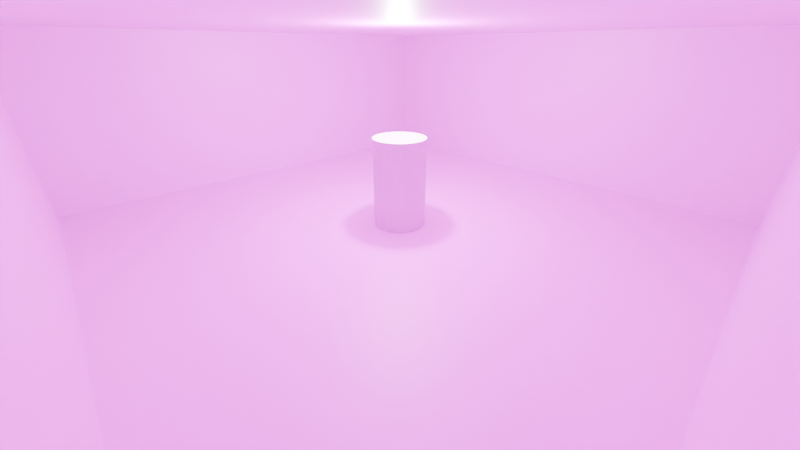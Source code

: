 # Source: TestRoom.blend  (saved by Blender 4.0.36; exported with 4.5.12 LTS)
import bpy
from mathutils import Matrix  # noqa: F401  (used for matrix-valued properties, if any)

bpy.ops.wm.read_factory_settings(use_empty=True)
scene = bpy.context.scene
scene.name = 'Scene'

# ---- collections
col_collection = bpy.data.collections.new('Collection'); scene.collection.children.link(col_collection)

# ---- images (referenced by path relative to the original .blend; pixels are not part of the script)
import os
ASSET_DIR = os.environ.get("B2B_ASSET_DIR", "")  # directory of the original .blend (textures are referenced by path, not embedded)
HERE = os.path.dirname(os.path.abspath(__file__))  # packed textures are extracted next to this script under _unpacked/

def load_image(name, relpath, width, height, colorspace="sRGB"):
    """Load a texture the original file referenced (path relative to the .blend, or extracted next to this script)."""
    p = next((c for c in (os.path.join(HERE, relpath), os.path.join(ASSET_DIR, relpath)) if relpath and os.path.exists(c)), "")
    if p:
        img = bpy.data.images.load(p, check_existing=True)
        img.name = name
    else:  # same state as the original file: an image datablock whose file is absent (Cycles renders it pink)
        img = bpy.data.images.new(name, width, height)
        img.source = "FILE"
        img.filepath = "//" + (relpath or name)
    img.colorspace_settings.name = colorspace
    return img
img_ground_8_diffuse_jpg = load_image('ground_8-diffuse.jpg', 'Materials/ground_texture_8-1K/ground_8-diffuse.jpg', 1024, 1024, 'sRGB')
img_1k_wall_stone_12_diffuse_jpg = load_image('1K-wall_stone_12-diffuse.jpg', 'Materials/wall_stone_12-1K/1K-wall_stone_12-diffuse.jpg', 1024, 1024, 'sRGB')
img_uv_grid_diffuse_jpg = load_image('uv_grid-diffuse.jpg', 'Materials/uv_grid-1K/uv_grid-diffuse.jpg', 1024, 1024, 'sRGB')

# ---- materials (node trees are filled in below, after node groups)
mat_ground_8 = bpy.data.materials.new('ground_8')
mat_ground_8.use_transparent_shadow = False
mat_wall_stone_12 = bpy.data.materials.new('wall_stone_12')
mat_wall_stone_12.use_transparent_shadow = False
mat_uv_grid = bpy.data.materials.new('uv_grid')
mat_uv_grid.use_transparent_shadow = False
mat_white = bpy.data.materials.new('white')
mat_white.use_transparent_shadow = False

# ---- material node trees
mat_ground_8.use_nodes = True; mat_ground_8.node_tree.nodes.clear()
_N = mat_ground_8.node_tree.nodes; _L = mat_ground_8.node_tree.links
n0 = _N.new('ShaderNodeBsdfPrincipled'); n0.name = 'Principled BSDF'; n0.location = (10, 300)
n0.inputs[3].default_value = 1.45
n1 = _N.new('ShaderNodeOutputMaterial'); n1.name = 'Material Output'; n1.location = (300, 300)
n2 = _N.new('ShaderNodeTexImage'); n2.name = 'Image Texture'; n2.location = (-190, 280)
n2.image = img_ground_8_diffuse_jpg
_L.new(n0.outputs[0], n1.inputs[0])
_L.new(n2.outputs[0], n0.inputs[0])
n1.is_active_output = True
mat_wall_stone_12.use_nodes = True; mat_wall_stone_12.node_tree.nodes.clear()
_N = mat_wall_stone_12.node_tree.nodes; _L = mat_wall_stone_12.node_tree.links
n0 = _N.new('ShaderNodeBsdfPrincipled'); n0.name = 'Principled BSDF'; n0.location = (10, 300)
n0.inputs[3].default_value = 1.45
n1 = _N.new('ShaderNodeOutputMaterial'); n1.name = 'Material Output'; n1.location = (300, 300)
n2 = _N.new('ShaderNodeTexImage'); n2.name = 'Image Texture'; n2.location = (-280, 280)
n2.image = img_1k_wall_stone_12_diffuse_jpg
_L.new(n0.outputs[0], n1.inputs[0])
_L.new(n2.outputs[0], n0.inputs[0])
n1.is_active_output = True
mat_uv_grid.use_nodes = True; mat_uv_grid.node_tree.nodes.clear()
_N = mat_uv_grid.node_tree.nodes; _L = mat_uv_grid.node_tree.links
n0 = _N.new('ShaderNodeBsdfPrincipled'); n0.name = 'Principled BSDF'; n0.location = (10, 300)
n0.inputs[3].default_value = 1.45
n1 = _N.new('ShaderNodeOutputMaterial'); n1.name = 'Material Output'; n1.location = (300, 300)
n2 = _N.new('ShaderNodeTexImage'); n2.name = 'Image Texture'; n2.location = (-280, 280)
n2.image = img_uv_grid_diffuse_jpg
_L.new(n0.outputs[0], n1.inputs[0])
_L.new(n2.outputs[0], n0.inputs[0])
n1.is_active_output = True
mat_white.use_nodes = True; mat_white.node_tree.nodes.clear()
_N = mat_white.node_tree.nodes; _L = mat_white.node_tree.links
n0 = _N.new('ShaderNodeBsdfPrincipled'); n0.name = 'Principled BSDF'; n0.location = (10, 300)
n0.inputs[3].default_value = 1.45
n1 = _N.new('ShaderNodeOutputMaterial'); n1.name = 'Material Output'; n1.location = (300, 300)
_L.new(n0.outputs[0], n1.inputs[0])
n1.is_active_output = True

# ---- world
world_world = bpy.data.worlds.new('World'); scene.world = world_world
world_world.use_nodes = True; world_world.node_tree.nodes.clear()
_N = world_world.node_tree.nodes; _L = world_world.node_tree.links
n0 = _N.new('ShaderNodeOutputWorld'); n0.name = 'World Output'; n0.location = (300, 300)
n1 = _N.new('ShaderNodeBackground'); n1.name = 'Background'; n1.location = (10, 300)
n1.inputs[0].default_value = (0.05088, 0.05088, 0.05088, 1.0)
_L.new(n1.outputs[0], n0.inputs[0])
n0.is_active_output = True
world_world.color = (0.05088, 0.05088, 0.05088)
world_world.use_sun_shadow = False
world_world.sun_shadow_jitter_overblur = 0.0

# ---- cameras
cam_camera = bpy.data.cameras.new('Camera')
cam_camera.clip_end = 100.0
cam_camera.lens = 15.98
cam_camera.ortho_scale = 7.314
cam_camera.lens_unit = 'FOV'

# ---- lights
light_light = bpy.data.lights.new('Light', 'POINT')
light_light.transmission_factor = 0.0
light_light.use_soft_falloff = False
light_light.energy = 1000.0
light_light.shadow_soft_size = 0.1
light_light.shadow_maximum_resolution = 0.006
light_light.use_absolute_resolution = True

# ---- meshes
me_plane_001 = bpy.data.meshes.new('Plane.001')
me_plane_001.from_pydata([(-0.5, -0.5, 0.0), (0.5, -0.5, 0.0), (-0.5, 0.5, 0.0), (0.5, 0.5, 0.0), (-0.5, 0.5, 0.0), (-0.5, -0.5, 0.0), (0.5, -0.5, 0.0), (0.5, 0.5, 0.0), (-0.5, 0.5, 3.5), (-0.5, -0.5, 3.5), (0.5, -0.5, 3.5), (0.5, 0.5, 3.5)], [], [(0, 2, 3, 1), (6, 7, 11, 10), (1, 3, 7, 6), (2, 0, 5, 4), (3, 2, 4, 7), (0, 1, 6, 5), (9, 10, 11, 8), (4, 5, 9, 8), (7, 4, 8, 11), (5, 6, 10, 9)])
me_plane_001.polygons.foreach_set('material_index', [0, 1, 0, 0, 0, 0, 2, 1, 1, 1])
_uv = me_plane_001.uv_layers.new(name='UVMap')
_uv.uv.foreach_set('vector', [-0.4269, -0.4269, -0.4269, 1.427, 1.427, 1.427, 1.427, -0.4269, 0.0, 0.0, 1.0, 0.0, 1.0, 1.0, 0.0, 1.0, 1.0, 0.0, 1.0, 1.0, 1.0, 1.0, 1.0, 0.0, 0.0, 1.0, 0.0, 0.0, 0.0, 0.0, 0.0, 1.0, 1.0, 1.0, 0.0, 1.0, 0.0, 1.0, 1.0, 1.0, 0.0, 0.0, 1.0, 0.0, 1.0, 0.0, 0.0, 0.0, 0.0, 0.0, 1.25, 0.0, 1.25, 1.25, 0.0, 1.25, 1.0, 0.0, 0.0, 0.0, 0.0, 1.0, 1.0, 1.0, 1.0, 0.0, 0.0, 0.0, 0.0, 1.0, 1.0, 1.0, 0.0, 0.0, 1.0, 0.0, 1.0, 1.0, 0.0, 1.0])
me_plane_001.materials.append(mat_ground_8)
me_plane_001.materials.append(mat_wall_stone_12)
me_plane_001.materials.append(mat_uv_grid)
me_plane_001.update()
me_cylinder = bpy.data.meshes.new('Cylinder')
me_cylinder.from_pydata([(0.0, 0.5, -0.85), (0.0, 0.5, 0.85), (0.09755, 0.4904, -0.85), (0.09755, 0.4904, 0.85), (0.1913, 0.4619, -0.85), (0.1913, 0.4619, 0.85), (0.2778, 0.4157, -0.85), (0.2778, 0.4157, 0.85), (0.3536, 0.3536, -0.85), (0.3536, 0.3536, 0.85), (0.4157, 0.2778, -0.85), (0.4157, 0.2778, 0.85), (0.4619, 0.1913, -0.85), (0.4619, 0.1913, 0.85), (0.4904, 0.09755, -0.85), (0.4904, 0.09755, 0.85), (0.5, 0.0, -0.85), (0.5, 0.0, 0.85), (0.4904, -0.09755, -0.85), (0.4904, -0.09755, 0.85), (0.4619, -0.1913, -0.85), (0.4619, -0.1913, 0.85), (0.4157, -0.2778, -0.85), (0.4157, -0.2778, 0.85), (0.3536, -0.3536, -0.85), (0.3536, -0.3536, 0.85), (0.2778, -0.4157, -0.85), (0.2778, -0.4157, 0.85), (0.1913, -0.4619, -0.85), (0.1913, -0.4619, 0.85), (0.09755, -0.4904, -0.85), (0.09755, -0.4904, 0.85), (0.0, -0.5, -0.85), (0.0, -0.5, 0.85), (-0.09755, -0.4904, -0.85), (-0.09755, -0.4904, 0.85), (-0.1913, -0.4619, -0.85), (-0.1913, -0.4619, 0.85), (-0.2778, -0.4157, -0.85), (-0.2778, -0.4157, 0.85), (-0.3536, -0.3536, -0.85), (-0.3536, -0.3536, 0.85), (-0.4157, -0.2778, -0.85), (-0.4157, -0.2778, 0.85), (-0.4619, -0.1913, -0.85), (-0.4619, -0.1913, 0.85), (-0.4904, -0.09755, -0.85), (-0.4904, -0.09755, 0.85), (-0.5, 0.0, -0.85), (-0.5, 0.0, 0.85), (-0.4904, 0.09755, -0.85), (-0.4904, 0.09755, 0.85), (-0.4619, 0.1913, -0.85), (-0.4619, 0.1913, 0.85), (-0.4157, 0.2778, -0.85), (-0.4157, 0.2778, 0.85), (-0.3536, 0.3536, -0.85), (-0.3536, 0.3536, 0.85), (-0.2778, 0.4157, -0.85), (-0.2778, 0.4157, 0.85), (-0.1913, 0.4619, -0.85), (-0.1913, 0.4619, 0.85), (-0.09755, 0.4904, -0.85), (-0.09755, 0.4904, 0.85)], [], [(0, 1, 3, 2), (2, 3, 5, 4), (4, 5, 7, 6), (6, 7, 9, 8), (8, 9, 11, 10), (10, 11, 13, 12), (12, 13, 15, 14), (14, 15, 17, 16), (16, 17, 19, 18), (18, 19, 21, 20), (20, 21, 23, 22), (22, 23, 25, 24), (24, 25, 27, 26), (26, 27, 29, 28), (28, 29, 31, 30), (30, 31, 33, 32), (32, 33, 35, 34), (34, 35, 37, 36), (36, 37, 39, 38), (38, 39, 41, 40), (40, 41, 43, 42), (42, 43, 45, 44), (44, 45, 47, 46), (46, 47, 49, 48), (48, 49, 51, 50), (50, 51, 53, 52), (52, 53, 55, 54), (54, 55, 57, 56), (56, 57, 59, 58), (58, 59, 61, 60), (3, 1, 63, 61, 59, 57, 55, 53, 51, 49, 47, 45, 43, 41, 39, 37, 35, 33, 31, 29, 27, 25, 23, 21, 19, 17, 15, 13, 11, 9, 7, 5), (60, 61, 63, 62), (62, 63, 1, 0), (0, 2, 4, 6, 8, 10, 12, 14, 16, 18, 20, 22, 24, 26, 28, 30, 32, 34, 36, 38, 40, 42, 44, 46, 48, 50, 52, 54, 56, 58, 60, 62)])
_uv = me_cylinder.uv_layers.new(name='UVMap')
_uv.uv.foreach_set('vector', [1.0, 0.5, 1.0, 1.0, 0.9688, 1.0, 0.9688, 0.5, 0.9688, 0.5, 0.9688, 1.0, 0.9375, 1.0, 0.9375, 0.5, 0.9375, 0.5, 0.9375, 1.0, 0.9062, 1.0, 0.9062, 0.5, 0.9062, 0.5, 0.9062, 1.0, 0.875, 1.0, 0.875, 0.5, 0.875, 0.5, 0.875, 1.0, 0.8438, 1.0, 0.8438, 0.5, 0.8438, 0.5, 0.8438, 1.0, 0.8125, 1.0, 0.8125, 0.5, 0.8125, 0.5, 0.8125, 1.0, 0.7812, 1.0, 0.7812, 0.5, 0.7812, 0.5, 0.7812, 1.0, 0.75, 1.0, 0.75, 0.5, 0.75, 0.5, 0.75, 1.0, 0.7188, 1.0, 0.7188, 0.5, 0.7188, 0.5, 0.7188, 1.0, 0.6875, 1.0, 0.6875, 0.5, 0.6875, 0.5, 0.6875, 1.0, 0.6562, 1.0, 0.6562, 0.5, 0.6562, 0.5, 0.6562, 1.0, 0.625, 1.0, 0.625, 0.5, 0.625, 0.5, 0.625, 1.0, 0.5938, 1.0, 0.5938, 0.5, 0.5938, 0.5, 0.5938, 1.0, 0.5625, 1.0, 0.5625, 0.5, 0.5625, 0.5, 0.5625, 1.0, 0.5312, 1.0, 0.5312, 0.5, 0.5312, 0.5, 0.5312, 1.0, 0.5, 1.0, 0.5, 0.5, 0.5, 0.5, 0.5, 1.0, 0.4688, 1.0, 0.4688, 0.5, 0.4688, 0.5, 0.4688, 1.0, 0.4375, 1.0, 0.4375, 0.5, 0.4375, 0.5, 0.4375, 1.0, 0.4062, 1.0, 0.4062, 0.5, 0.4062, 0.5, 0.4062, 1.0, 0.375, 1.0, 0.375, 0.5, 0.375, 0.5, 0.375, 1.0, 0.3438, 1.0, 0.3438, 0.5, 0.3438, 0.5, 0.3438, 1.0, 0.3125, 1.0, 0.3125, 0.5, 0.3125, 0.5, 0.3125, 1.0, 0.2812, 1.0, 0.2812, 0.5, 0.2812, 0.5, 0.2812, 1.0, 0.25, 1.0, 0.25, 0.5, 0.25, 0.5, 0.25, 1.0, 0.2188, 1.0, 0.2188, 0.5, 0.2188, 0.5, 0.2188, 1.0, 0.1875, 1.0, 0.1875, 0.5, 0.1875, 0.5, 0.1875, 1.0, 0.1562, 1.0, 0.1562, 0.5, 0.1562, 0.5, 0.1562, 1.0, 0.125, 1.0, 0.125, 0.5, 0.125, 0.5, 0.125, 1.0, 0.09375, 1.0, 0.09375, 0.5, 0.09375, 0.5, 0.09375, 1.0, 0.0625, 1.0, 0.0625, 0.5, 0.2968, 0.4854, 0.25, 0.49, 0.2032, 0.4854, 0.1582, 0.4717, 0.1167, 0.4496, 0.08029, 0.4197, 0.05045, 0.3833, 0.02827, 0.3418, 0.01461, 0.2968, 0.01, 0.25, 0.01461, 0.2032, 0.02827, 0.1582, 0.05045, 0.1167, 0.08029, 0.08029, 0.1167, 0.05045, 0.1582, 0.02827, 0.2032, 0.01461, 0.25, 0.01, 0.2968, 0.01461, 0.3418, 0.02827, 0.3833, 0.05045, 0.4197, 0.08029, 0.4496, 0.1167, 0.4717, 0.1582, 0.4854, 0.2032, 0.49, 0.25, 0.4854, 0.2968, 0.4717, 0.3418, 0.4496, 0.3833, 0.4197, 0.4197, 0.3833, 0.4496, 0.3418, 0.4717, 0.0625, 0.5, 0.0625, 1.0, 0.03125, 1.0, 0.03125, 0.5, 0.03125, 0.5, 0.03125, 1.0, 0.0, 1.0, 0.0, 0.5, 0.75, 0.49, 0.7968, 0.4854, 0.8418, 0.4717, 0.8833, 0.4496, 0.9197, 0.4197, 0.9496, 0.3833, 0.9717, 0.3418, 0.9854, 0.2968, 0.99, 0.25, 0.9854, 0.2032, 0.9717, 0.1582, 0.9496, 0.1167, 0.9197, 0.08029, 0.8833, 0.05045, 0.8418, 0.02827, 0.7968, 0.01461, 0.75, 0.01, 0.7032, 0.01461, 0.6582, 0.02827, 0.6167, 0.05045, 0.5803, 0.08029, 0.5504, 0.1167, 0.5283, 0.1582, 0.5146, 0.2032, 0.51, 0.25, 0.5146, 0.2968, 0.5283, 0.3418, 0.5504, 0.3833, 0.5803, 0.4197, 0.6167, 0.4496, 0.6582, 0.4717, 0.7032, 0.4854])
me_cylinder.materials.append(mat_white)
me_cylinder.update()

# ---- objects
ob_light_001 = bpy.data.objects.new('Light.001', light_light)
ob_camera_001 = bpy.data.objects.new('Camera.001', cam_camera)
ob_room_001 = bpy.data.objects.new('Room.001', me_plane_001)
ob_character_001 = bpy.data.objects.new('Character.001', me_cylinder)

# ---- transforms, parenting, visibility, modifiers, constraints
ob_light_001.location = (0.0, 0.0, 3.048)
ob_light_001.lock_rotations_4d = False
ob_light_001.empty_display_type = 'ARROWS'
ob_light_001.color = (0.0, 0.0, 0.0, 0.0)
ob_light_001.lineart.crease_threshold = 0.0
ob_camera_001.location = (4.704, -4.424, 3.144)
ob_camera_001.rotation_euler = (1.109, 0.0, 0.8149)
ob_camera_001.lock_rotations_4d = False
ob_camera_001.empty_display_type = 'ARROWS'
ob_camera_001.color = (0.0, 0.0, 0.0, 0.0)
ob_camera_001.display_type = 'WIRE'
ob_camera_001.lineart.crease_threshold = 0.0
ob_room_001.location = (0.0, 0.0, 0.0)
ob_room_001.scale = (10.0, 10.0, 1.0)
ob_character_001.location = (0.0, 0.0, 0.85)

# ---- collection membership
col_collection.objects.link(ob_light_001)
col_collection.objects.link(ob_camera_001)
col_collection.objects.link(ob_room_001)
col_collection.objects.link(ob_character_001)

# ---- scene / render settings (as saved in the file)
scene.camera = ob_camera_001
scene.frame_start = 1; scene.frame_end = 250; scene.frame_set(1)
scene.render.engine = 'BLENDER_EEVEE_NEXT'
scene.cycles.sampling_pattern = 'TABULATED_SOBOL'
bpy.context.view_layer.update()

